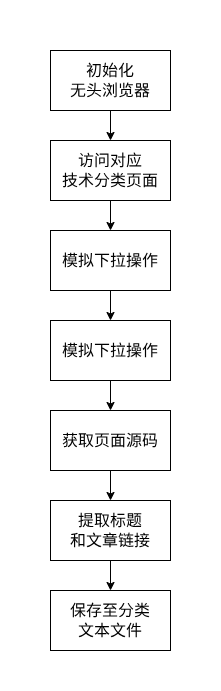

The diagram above was exported from draw.io. Its source (the exported page's mxGraphModel, read from the mxfile embedded in the PNG):
<mxGraphModel dx="794" dy="542" grid="1" gridSize="10" guides="1" tooltips="1" connect="1" arrows="1" fold="1" page="1" pageScale="1" pageWidth="827" pageHeight="1169" background="#ffffff" math="0" shadow="0">
  <root>
    <mxCell id="0" />
    <mxCell id="1" parent="0" />
    <mxCell id="11" style="edgeStyle=none;html=1;exitX=0.5;exitY=1;exitDx=0;exitDy=0;entryX=0.5;entryY=0;entryDx=0;entryDy=0;" edge="1" parent="1" source="3" target="4">
      <mxGeometry relative="1" as="geometry" />
    </mxCell>
    <mxCell id="3" value="初始化&lt;br&gt;无头浏览器" style="rounded=0;whiteSpace=wrap;html=1;fontSize=16;" vertex="1" parent="1">
      <mxGeometry x="310" y="70" width="120" height="60" as="geometry" />
    </mxCell>
    <mxCell id="12" style="edgeStyle=none;html=1;exitX=0.5;exitY=1;exitDx=0;exitDy=0;entryX=0.5;entryY=0;entryDx=0;entryDy=0;" edge="1" parent="1" source="4" target="5">
      <mxGeometry relative="1" as="geometry" />
    </mxCell>
    <mxCell id="4" value="访问对应&lt;br&gt;技术分类页面" style="rounded=0;whiteSpace=wrap;html=1;fontSize=16;" vertex="1" parent="1">
      <mxGeometry x="310" y="160" width="120" height="60" as="geometry" />
    </mxCell>
    <mxCell id="13" style="edgeStyle=none;html=1;exitX=0.5;exitY=1;exitDx=0;exitDy=0;entryX=0.5;entryY=0;entryDx=0;entryDy=0;" edge="1" parent="1" source="5" target="6">
      <mxGeometry relative="1" as="geometry" />
    </mxCell>
    <mxCell id="5" value="模拟下拉操作" style="rounded=0;whiteSpace=wrap;html=1;fontSize=16;" vertex="1" parent="1">
      <mxGeometry x="310" y="250" width="120" height="60" as="geometry" />
    </mxCell>
    <mxCell id="14" style="edgeStyle=none;html=1;exitX=0.5;exitY=1;exitDx=0;exitDy=0;entryX=0.5;entryY=0;entryDx=0;entryDy=0;" edge="1" parent="1" source="6" target="7">
      <mxGeometry relative="1" as="geometry" />
    </mxCell>
    <mxCell id="6" value="模拟下拉操作" style="rounded=0;whiteSpace=wrap;html=1;fontSize=16;" vertex="1" parent="1">
      <mxGeometry x="310" y="340" width="120" height="60" as="geometry" />
    </mxCell>
    <mxCell id="15" style="edgeStyle=none;html=1;exitX=0.5;exitY=1;exitDx=0;exitDy=0;entryX=0.5;entryY=0;entryDx=0;entryDy=0;" edge="1" parent="1" source="7" target="8">
      <mxGeometry relative="1" as="geometry" />
    </mxCell>
    <mxCell id="7" value="获取页面源码" style="rounded=0;whiteSpace=wrap;html=1;fontSize=16;" vertex="1" parent="1">
      <mxGeometry x="310" y="430" width="120" height="60" as="geometry" />
    </mxCell>
    <mxCell id="16" style="edgeStyle=none;html=1;exitX=0.5;exitY=1;exitDx=0;exitDy=0;entryX=0.5;entryY=0;entryDx=0;entryDy=0;" edge="1" parent="1" source="8" target="9">
      <mxGeometry relative="1" as="geometry" />
    </mxCell>
    <mxCell id="8" value="提取标题&lt;br&gt;和文章链接" style="rounded=0;whiteSpace=wrap;html=1;fontSize=16;" vertex="1" parent="1">
      <mxGeometry x="310" y="520" width="120" height="60" as="geometry" />
    </mxCell>
    <mxCell id="9" value="保存至分类&lt;br&gt;文本文件" style="rounded=0;whiteSpace=wrap;html=1;fontSize=16;" vertex="1" parent="1">
      <mxGeometry x="310" y="610" width="120" height="60" as="geometry" />
    </mxCell>
    <mxCell id="17" value="" style="rounded=0;whiteSpace=wrap;html=1;textOpacity=0;labelBorderColor=light-dark(#000000,#FFFFFF);fontColor=none;noLabel=1;strokeColor=none;" vertex="1" parent="1">
      <mxGeometry x="365" y="20" width="10" height="30" as="geometry" />
    </mxCell>
    <mxCell id="18" value="" style="rounded=0;whiteSpace=wrap;html=1;textOpacity=0;labelBorderColor=light-dark(#000000,#FFFFFF);fontColor=none;noLabel=1;strokeColor=none;" vertex="1" parent="1">
      <mxGeometry x="260" y="300" width="10" height="30" as="geometry" />
    </mxCell>
    <mxCell id="19" value="" style="rounded=0;whiteSpace=wrap;html=1;textOpacity=0;labelBorderColor=light-dark(#000000,#FFFFFF);fontColor=none;noLabel=1;strokeColor=none;" vertex="1" parent="1">
      <mxGeometry x="470" y="290" width="10" height="30" as="geometry" />
    </mxCell>
    <mxCell id="20" value="" style="rounded=0;whiteSpace=wrap;html=1;textOpacity=0;labelBorderColor=light-dark(#000000,#FFFFFF);fontColor=none;noLabel=1;strokeColor=none;" vertex="1" parent="1">
      <mxGeometry x="365" y="680" width="10" height="30" as="geometry" />
    </mxCell>
  </root>
</mxGraphModel>